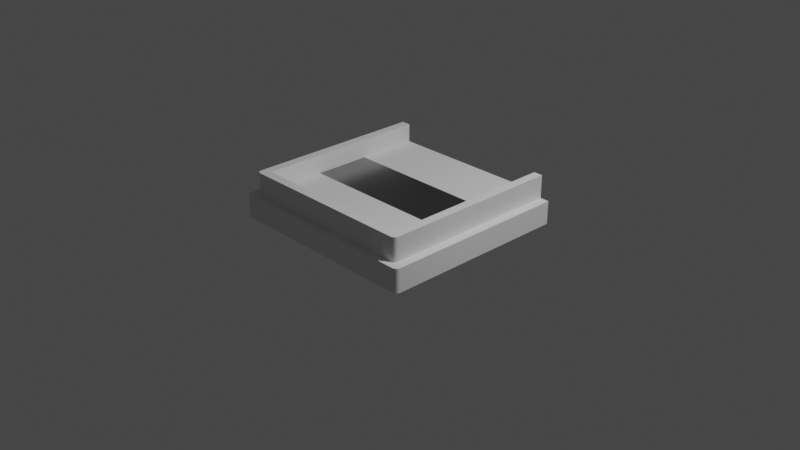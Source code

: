 # Source: Court-6.blend  (saved by Blender 2.92.15; exported with 4.5.12 LTS)
import bpy
from mathutils import Matrix  # noqa: F401  (used for matrix-valued properties, if any)

bpy.ops.wm.read_factory_settings(use_empty=True)
scene = bpy.context.scene
scene.name = 'Scene'

# ---- collections
col_collection = bpy.data.collections.new('Collection'); scene.collection.children.link(col_collection)

# ---- images (referenced by path relative to the original .blend; pixels are not part of the script)
import os
ASSET_DIR = os.environ.get("B2B_ASSET_DIR", "")  # directory of the original .blend (textures are referenced by path, not embedded)
HERE = os.path.dirname(os.path.abspath(__file__))  # packed textures are extracted next to this script under _unpacked/

def load_image(name, relpath, width, height, colorspace="sRGB"):
    """Load a texture the original file referenced (path relative to the .blend, or extracted next to this script)."""
    p = next((c for c in (os.path.join(HERE, relpath), os.path.join(ASSET_DIR, relpath)) if relpath and os.path.exists(c)), "")
    if p:
        img = bpy.data.images.load(p, check_existing=True)
        img.name = name
    else:  # same state as the original file: an image datablock whose file is absent (Cycles renders it pink)
        img = bpy.data.images.new(name, width, height)
        img.source = "FILE"
        img.filepath = "//" + (relpath or name)
    img.colorspace_settings.name = colorspace
    return img
img_court_6_r = load_image('Court_6_R', 'Court_6_R.png', 1024, 1024, 'sRGB')

# ---- materials (node trees are filled in below, after node groups)
mat_m_grass = bpy.data.materials.new('m_grass')
mat_m_edge = bpy.data.materials.new('m_edge')
mat_m_metal = bpy.data.materials.new('m_metal')
mat_m_metal.use_transparent_shadow = False

# ---- material node trees
mat_m_metal.use_nodes = True; mat_m_metal.node_tree.nodes.clear()
_N = mat_m_metal.node_tree.nodes; _L = mat_m_metal.node_tree.links
n0 = _N.new('ShaderNodeBsdfPrincipled'); n0.name = 'Principled BSDF'; n0.location = (10, 300)
n0.distribution = 'GGX'
n0.subsurface_method = 'BURLEY'
n0.inputs[0].default_value = (0.2957, 0.2957, 0.2957, 1.0)
n0.inputs[1].default_value = 1.0
n0.inputs[3].default_value = 1.45
n0.inputs[27].default_value = (0.0, 0.0, 0.0, 1.0)
n0.inputs[28].default_value = 1.0
n1 = _N.new('ShaderNodeOutputMaterial'); n1.name = 'Material Output'; n1.location = (300, 300)
n2 = _N.new('ShaderNodeTexImage'); n2.name = 'Image Texture'; n2.location = (-280, 160)
n2.image = img_court_6_r
_L.new(n0.outputs[0], n1.inputs[0])
_L.new(n2.outputs[0], n0.inputs[2])
n1.is_active_output = True

# ---- world
world_world = bpy.data.worlds.new('World'); scene.world = world_world
world_world.use_nodes = True; world_world.node_tree.nodes.clear()
_N = world_world.node_tree.nodes; _L = world_world.node_tree.links
n0 = _N.new('ShaderNodeOutputWorld'); n0.name = 'World Output'; n0.location = (300, 300)
n1 = _N.new('ShaderNodeBackground'); n1.name = 'Background'; n1.location = (10, 300)
n1.inputs[0].default_value = (0.05088, 0.05088, 0.05088, 1.0)
_L.new(n1.outputs[0], n0.inputs[0])
n0.is_active_output = True
world_world.color = (0.05088, 0.05088, 0.05088)
world_world.use_sun_shadow = False
world_world.sun_shadow_jitter_overblur = 0.0

# ---- cameras
cam_camera = bpy.data.cameras.new('Camera')
cam_camera.clip_end = 100.0
cam_camera.ortho_scale = 7.314

# ---- lights
light_light = bpy.data.lights.new('Light', 'POINT')
light_light.transmission_factor = 0.0
light_light.energy = 1000.0
light_light.shadow_soft_size = 0.1
light_light.shadow_maximum_resolution = 0.006
light_light.use_absolute_resolution = True

# ---- meshes
me_plane = bpy.data.meshes.new('Plane')
me_plane.from_pydata([(0.9, -0.9, 0.3), (0.9, 1.0, 0.3), (0.9, -0.9, 0.5), (0.9, 1.0, 0.5), (1.0, 1.0, 0.5), (-0.9, -0.9, 0.3), (-0.9, 1.0, 0.3), (-0.9, -0.9, 0.5), (-0.9, 1.0, 0.5), (-1.0, 1.0, 0.5), (0.9, 0.335, 0.3), (0.9, 0.335, 0.5), (1.0, 0.335, 0.5), (-0.9, 0.335, 0.3), (-0.9, 0.335, 0.5), (-1.0, 0.335, 0.5), (0.9, -0.2825, 0.3), (0.9, -0.2825, 0.5), (1.0, -0.2825, 0.5), (-0.9, -0.2825, 0.3), (-0.9, -0.2825, 0.5), (-1.0, -0.2825, 0.5), (-1.0, 1.0, 0.25), (-1.0, 0.335, 0.25), (-1.0, -0.2825, 0.25), (1.0, 1.0, 0.25), (1.0, 0.335, 0.25), (1.0, -0.2825, 0.25), (1.1, 0.335, 0.0), (1.1, 1.0, 0.0), (-1.1, 0.335, 0.0), (-1.1, 1.0, 0.0), (1.1, -0.2825, 0.0), (-1.1, -0.2825, 0.0), (1.1, 0.335, 0.25), (1.1, -0.2825, 0.25), (-1.1, 1.0, 0.25), (-1.1, 0.335, 0.25), (-1.1, -0.2825, 0.25), (1.1, 1.0, 0.25), (0.9577, -1.0, 0.5), (1.0, -0.9577, 0.5), (0.9701, -0.9701, 0.5), (0.9876, -0.9876, 0.5), (-1.0, -0.9577, 0.5), (-0.9577, -1.0, 0.5), (-0.9701, -0.9701, 0.5), (-0.9876, -0.9876, 0.5), (-0.9577, -1.0, 0.25), (-1.0, -0.9577, 0.25), (-1.035, -1.024, 0.25), (-0.9876, -0.9876, 0.25), (1.0, -0.9577, 0.25), (0.9577, -1.0, 0.25), (1.035, -1.024, 0.25), (0.9876, -0.9876, 0.25), (1.058, -1.071, 0.25), (1.1, -1.028, 0.25), (1.066, -1.046, 0.25), (1.088, -1.058, 0.25), (1.1, -1.028, 0.0), (1.058, -1.071, 0.0), (1.088, -1.058, 0.0), (-1.057, -1.071, 0.0), (-1.1, -1.028, 0.0), (-1.087, -1.058, 0.0), (-1.1, -1.028, 0.25), (-1.057, -1.071, 0.25), (-1.065, -1.046, 0.25), (-1.087, -1.058, 0.25)], [], [(16, 0, 2, 17), (20, 21, 44, 46, 7), (19, 20, 7, 5), (50, 49, 24, 38, 66, 68), (16, 19, 5, 0), (35, 57, 60, 32), (26, 27, 35, 34), (2, 0, 5, 7), (49, 44, 21, 24), (1, 6, 13, 10), (41, 52, 27, 18), (8, 9, 15, 14), (6, 8, 14, 13), (23, 22, 36, 37), (3, 11, 12, 4), (1, 10, 11, 3), (10, 13, 19, 16), (14, 15, 21, 20), (13, 14, 20, 19), (11, 17, 18, 12), (10, 16, 17, 11), (15, 23, 24, 21), (9, 22, 23, 15), (54, 53, 48, 50, 68, 67, 56, 58), (12, 18, 27, 26), (4, 12, 26, 25), (17, 2, 42, 41, 18), (38, 33, 64, 66), (36, 31, 30, 37), (39, 34, 28, 29), (37, 30, 33, 38), (34, 35, 32, 28), (25, 26, 34, 39), (56, 67, 63, 61), (52, 54, 58, 57, 35, 27), (24, 23, 37, 38), (40, 45, 48, 53), (40, 43, 42), (43, 41, 42), (44, 47, 46), (47, 45, 46), (48, 51, 50), (51, 49, 50), (52, 55, 54), (55, 53, 54), (56, 59, 58), (59, 57, 58), (66, 69, 68), (69, 67, 68), (44, 49, 51, 47), (47, 51, 48, 45), (40, 53, 55, 43), (43, 55, 52, 41), (56, 61, 62, 59), (59, 62, 60, 57), (66, 64, 65, 69), (69, 65, 63, 67), (46, 45, 40, 42, 2, 7)])
me_plane.polygons.foreach_set('use_smooth', [True] * 58)
me_plane.polygons.foreach_set('material_index', [1, 1, 1, 1, 0, 1, 1, 1, 1, 0, 1, 1, 1, 1, 1, 1, 2, 1, 1, 1, 1, 1, 1, 1, 1, 1, 1, 1, 1, 1, 1, 1, 1, 1, 1, 1, 1, 1, 1, 1, 1, 1, 1, 1, 1, 1, 1, 1, 1, 1, 1, 1, 1, 1, 1, 1, 1, 1])
_uv = me_plane.uv_layers.new(name='UVMap')
_uv.uv.foreach_set('vector', [0.9714, 0.6413, 0.9714, 0.95, 0.9429, 0.95, 0.9429, 0.6413, 0.205, 0.95, 0.205, 1.0, 0.01209, 1.0, 0.008548, 0.985, 0.02857, 0.95, 0.9143, 0.6413, 0.9429, 0.6413, 0.9429, 0.95, 0.9143, 0.95, 0.8571, 1.0, 0.8571, 0.9788, 0.8571, 0.6413, 0.8571, 0.6413, 0.8571, 0.9807, 0.8571, 1.0, 2.492, 0.1027, -1.492, 0.1027, -1.492, -1.264, 2.492, -1.264, 0.6286, 0.3588, 0.6286, 0.01926, 0.6857, 0.01926, 0.6857, 0.3588, 0.6286, 0.6675, 0.6286, 0.3588, 0.6286, 0.3588, 0.6286, 0.6675, 0.9714, 0.0, 1.0, 0.0, 1.0, 0.9, 0.9714, 0.9, 0.8571, 0.9788, 0.8, 0.9788, 0.8, 0.6413, 0.8571, 0.6413, 2.492, 2.942, -1.492, 2.942, -1.492, 1.47, 2.492, 1.47, 0.5714, 0.02116, 0.6286, 0.02116, 0.6286, 0.3588, 0.5714, 0.3588, 0.5714, 0.95, 0.5714, 1.0, 0.3814, 1.0, 0.3814, 0.95, 0.9143, 0.0, 0.9429, 5.96e-08, 0.9429, 0.3325, 0.9143, 0.3325, 0.8571, 0.3325, 0.8571, 0.0, 0.8571, 0.0, 0.8571, 0.3325, 0.5714, 0.05, 0.3814, 0.05, 0.3814, 5.96e-08, 0.5714, 0.0, 0.9714, 0.0, 0.9714, 0.3325, 0.9429, 0.3325, 0.9429, 0.0, 1.0, 0.65, 0.0, 0.65, 0.0, 0.325, 1.0, 0.325, 0.3814, 0.95, 0.3814, 1.0, 0.205, 1.0, 0.205, 0.95, 0.9143, 0.3325, 0.9429, 0.3325, 0.9429, 0.6413, 0.9143, 0.6413, 0.3814, 0.05, 0.205, 0.05, 0.205, 5.96e-08, 0.3814, 5.96e-08, 0.9714, 0.3325, 0.9714, 0.6413, 0.9429, 0.6413, 0.9429, 0.3325, 0.8, 0.3325, 0.8571, 0.3325, 0.8571, 0.6413, 0.8, 0.6413, 0.8, 0.0, 0.8571, 0.0, 0.8571, 0.3325, 0.8, 0.3325, 0.7429, 0.0, 0.7429, 0.02116, 0.7429, 0.9788, 0.7429, 1.0, 0.7429, 1.0, 0.7429, 0.9808, 0.7429, 0.01923, 0.7429, 0.0, 0.5714, 0.6675, 0.5714, 0.3588, 0.6286, 0.3588, 0.6286, 0.6675, 0.5714, 1.0, 0.5714, 0.6675, 0.6286, 0.6675, 0.6286, 1.0, 0.205, 0.05, 0.02857, 0.05, 0.008548, 0.01496, 0.01209, 1.437e-07, 0.205, 5.96e-08, 0.8571, 0.6413, 0.9143, 0.6413, 0.9143, 0.9807, 0.8571, 0.9807, 0.8571, 0.0, 0.9143, 0.0, 0.9143, 0.3325, 0.8571, 0.3325, 0.6286, 1.0, 0.6286, 0.6675, 0.6857, 0.6675, 0.6857, 1.0, 0.8571, 0.3325, 0.9143, 0.3325, 0.9143, 0.6413, 0.8571, 0.6413, 0.6286, 0.6675, 0.6286, 0.3588, 0.6857, 0.3588, 0.6857, 0.6675, 0.6286, 1.0, 0.6286, 0.6675, 0.6286, 0.6675, 0.6286, 1.0, 0.7429, 0.01923, 0.7429, 0.9808, 0.6857, 0.9808, 0.6857, 0.01923, 0.6286, 0.02116, 0.6286, 0.0, 0.6286, 0.0, 0.6286, 0.01926, 0.6286, 0.3588, 0.6286, 0.3588, 0.8571, 0.6413, 0.8571, 0.3325, 0.8571, 0.3325, 0.8571, 0.6413, 0.8, 0.02116, 0.8, 0.9788, 0.7429, 0.9788, 0.7429, 0.02116, 1.801e-09, 0.02116, 0.003541, 0.006197, 0.008548, 0.01496, 0.003541, 0.006197, 0.006045, 0.01058, 0.008548, 0.01496, 0.01209, 1.0, 0.003541, 0.9938, 0.008548, 0.985, 0.003541, 0.9938, 0.006045, 0.9894, 0.008548, 0.985, 0.8571, 1.012, 0.8571, 0.9938, 0.8571, 1.0, 0.8571, 0.9938, 0.8571, 0.9788, 0.8571, 1.0, 0.7429, -0.02512, 0.7429, 0.006196, 0.7429, 0.0, 0.7429, 0.006196, 0.7429, 0.02116, 0.7429, 0.0, 0.7429, 0.01923, 0.7429, 0.0, 0.7429, 0.0, 0.7429, 0.0, 0.7429, 0.0, 0.7429, 0.0, 0.8571, 0.9807, 0.8571, 1.0, 0.8571, 1.0, 0.8571, 1.0, 0.8571, 1.0, 0.8571, 1.0, 0.8, 0.9788, 0.8571, 0.9788, 0.8571, 1.0, 0.8, 1.0, 0.8, 1.0, 0.7429, 1.0, 0.7429, 0.9788, 0.8, 0.9788, 0.8, 0.02116, 0.7429, 0.02116, 0.7429, 0.0, 0.8, 0.0, 0.5714, 0.0, 0.6286, 0.0, 0.6286, 0.02116, 0.5714, 0.02116, 0.7429, 0.01923, 0.6857, 0.01923, 0.6857, 0.0, 0.7429, 0.0, 0.6286, 0.0, 0.6857, 0.0, 0.6857, 0.01926, 0.6286, 0.01926, 0.8571, 0.9807, 0.9143, 0.9807, 0.9143, 1.0, 0.8571, 1.0, 0.7429, 1.0, 0.6857, 1.0, 0.6857, 0.9808, 0.7429, 0.9808, 0.008548, 0.985, 8.335e-08, 0.9788, 1.801e-09, 0.02116, 0.008548, 0.01496, 0.02857, 0.05, 0.02857, 0.95])
me_plane.materials.append(mat_m_grass)
me_plane.materials.append(mat_m_edge)
me_plane.materials.append(mat_m_metal)
me_plane.use_remesh_fix_poles = True
me_plane.use_remesh_preserve_attributes = False
me_plane.use_mirror_vertex_groups = False
me_plane.update()

# ---- objects
ob_light = bpy.data.objects.new('Light', light_light)
ob_camera = bpy.data.objects.new('Camera', cam_camera)
ob_plane = bpy.data.objects.new('Plane', me_plane)

# ---- transforms, parenting, visibility, modifiers, constraints
ob_light.location = (4.076, 1.005, 5.904)
ob_light.rotation_euler = (0.6503, 0.05522, 1.866)
ob_light.lock_rotations_4d = False
ob_light.empty_display_type = 'ARROWS'
ob_light.color = (0.0, 0.0, 0.0, 0.0)
ob_light.lineart.crease_threshold = 0.0
ob_camera.location = (7.359, -6.926, 4.958)
ob_camera.rotation_euler = (1.109, 0.0, 0.8149)
ob_camera.lock_rotations_4d = False
ob_camera.empty_display_type = 'ARROWS'
ob_camera.color = (0.0, 0.0, 0.0, 0.0)
ob_camera.display_type = 'WIRE'
ob_camera.lineart.crease_threshold = 0.0
ob_plane.location = (0.0, 0.0, 0.0)
ob_plane.lineart.crease_threshold = 0.0
_m = ob_plane.modifiers.new('EdgeSplit', 'EDGE_SPLIT')
_m.split_angle = 0.7959

# ---- collection membership
col_collection.objects.link(ob_light)
col_collection.objects.link(ob_camera)
col_collection.objects.link(ob_plane)

# ---- scene / render settings (as saved in the file)
scene.camera = ob_camera
scene.frame_start = 1; scene.frame_end = 250; scene.frame_set(1)
scene.render.engine = 'BLENDER_EEVEE_NEXT'
scene.cycles.samples = 128
scene.cycles.sampling_pattern = 'TABULATED_SOBOL'
scene.cycles.use_adaptive_sampling = False
scene.cycles.use_light_tree = False
scene.view_settings.view_transform = 'Filmic'
bpy.context.view_layer.update()
